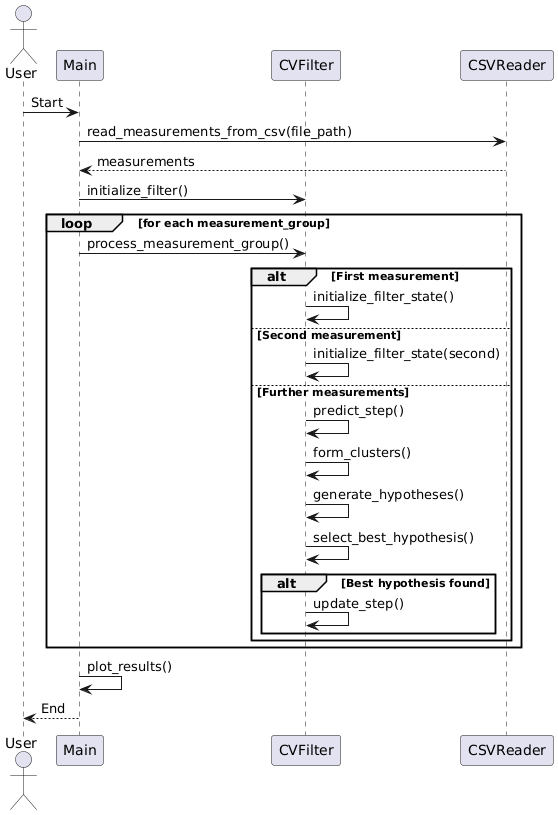

The diagram above was rendered by PlantUML. Its source (embedded in the PNG):
@startuml
actor User
participant Main
participant CVFilter
participant CSVReader

User -> Main: Start
Main -> CSVReader: read_measurements_from_csv(file_path)
CSVReader --> Main: measurements
Main -> CVFilter: initialize_filter()
loop for each measurement_group
    Main -> CVFilter: process_measurement_group()
    alt First measurement
        CVFilter -> CVFilter: initialize_filter_state()
    else Second measurement
        CVFilter -> CVFilter: initialize_filter_state(second)
    else Further measurements
        CVFilter -> CVFilter: predict_step()
        CVFilter -> CVFilter: form_clusters()
        CVFilter -> CVFilter: generate_hypotheses()
        CVFilter -> CVFilter: select_best_hypothesis()
        alt Best hypothesis found
            CVFilter -> CVFilter: update_step()
        end
    end
end
Main -> Main: plot_results()
User <-- Main: End
@enduml